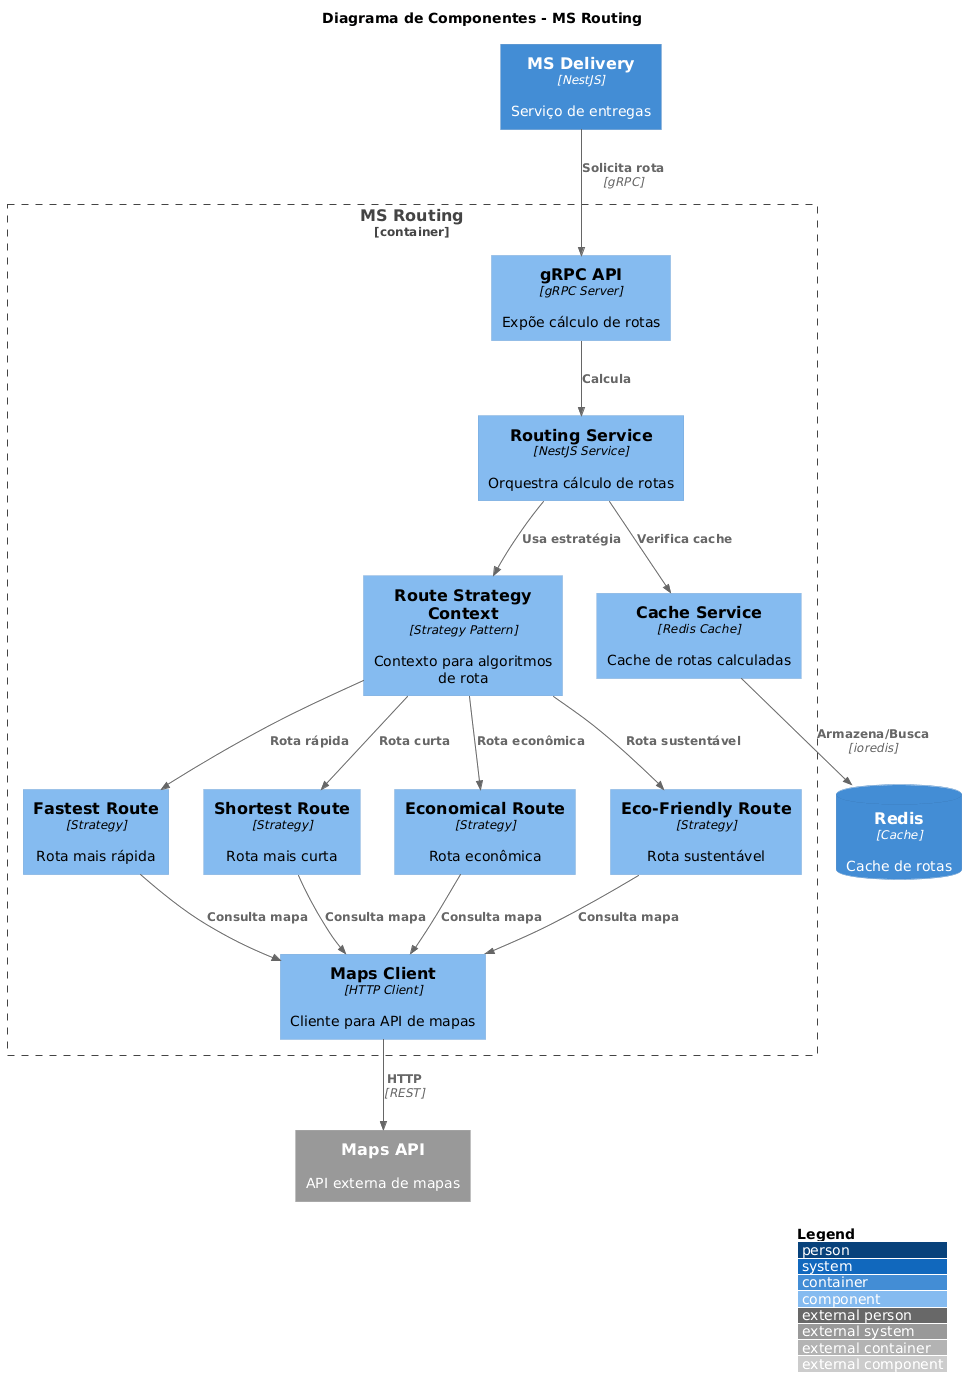

The diagram above was rendered by PlantUML. Its source (embedded in the PNG):
@startuml
!include https://raw.githubusercontent.com/plantuml-stdlib/C4-PlantUML/master/C4_Component.puml

LAYOUT_WITH_LEGEND()

title Diagrama de Componentes - MS Routing

Container(msDelivery, "MS Delivery", "NestJS", "Serviço de entregas")

Container_Boundary(msRouting, "MS Routing") {
    Component(grpcApi, "gRPC API", "gRPC Server", "Expõe cálculo de rotas")
    
    Component(routingService, "Routing Service", "NestJS Service", "Orquestra cálculo de rotas")
    Component(routeContext, "Route Strategy Context", "Strategy Pattern", "Contexto para algoritmos de rota")
    
    Component(fastestStrategy, "Fastest Route", "Strategy", "Rota mais rápida")
    Component(shortestStrategy, "Shortest Route", "Strategy", "Rota mais curta")
    Component(economicalStrategy, "Economical Route", "Strategy", "Rota econômica")
    Component(ecoStrategy, "Eco-Friendly Route", "Strategy", "Rota sustentável")
    
    Component(cacheService, "Cache Service", "Redis Cache", "Cache de rotas calculadas")
    Component(mapClient, "Maps Client", "HTTP Client", "Cliente para API de mapas")
}

ContainerDb(redis, "Redis", "Cache", "Cache de rotas")
System_Ext(mapsApi, "Maps API", "API externa de mapas")

Rel(msDelivery, grpcApi, "Solicita rota", "gRPC")
Rel(grpcApi, routingService, "Calcula", "")

Rel(routingService, cacheService, "Verifica cache", "")
Rel(routingService, routeContext, "Usa estratégia", "")

Rel(routeContext, fastestStrategy, "Rota rápida", "")
Rel(routeContext, shortestStrategy, "Rota curta", "")
Rel(routeContext, economicalStrategy, "Rota econômica", "")
Rel(routeContext, ecoStrategy, "Rota sustentável", "")

Rel(fastestStrategy, mapClient, "Consulta mapa", "")
Rel(shortestStrategy, mapClient, "Consulta mapa", "")
Rel(economicalStrategy, mapClient, "Consulta mapa", "")
Rel(ecoStrategy, mapClient, "Consulta mapa", "")

Rel(cacheService, redis, "Armazena/Busca", "ioredis")
Rel(mapClient, mapsApi, "HTTP", "REST")
@enduml